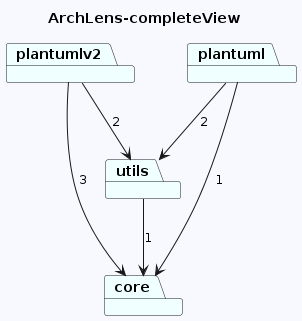

The diagram above was rendered by PlantUML. Its source (embedded in the PNG):
@startuml
skinparam backgroundColor GhostWhite
title ArchLens-completeView
package "core" #Azure
package "plantumlv2" #Azure
package "plantuml" #Azure
package "utils" #Azure

"plantumlv2"-->"core"  : 3
"plantumlv2"-->"utils"  : 2
"plantuml"-->"core"  : 1
"plantuml"-->"utils"  : 2
"utils"-->"core"  : 1
@enduml